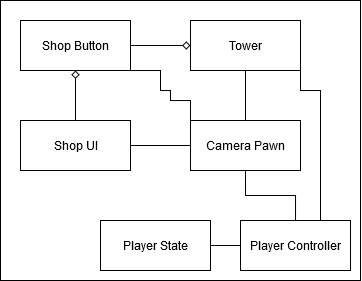

The diagram above was exported from draw.io. Its source (the exported page's mxGraphModel, read from the mxfile embedded in the PNG):
<mxGraphModel dx="706" dy="359" grid="1" gridSize="10" guides="1" tooltips="1" connect="1" arrows="1" fold="1" page="1" pageScale="1" pageWidth="850" pageHeight="1100" math="0" shadow="0">
  <root>
    <mxCell id="0" />
    <mxCell id="1" parent="0" />
    <mxCell id="2" value="" style="html=1;fillColor=none;" vertex="1" parent="1">
      <mxGeometry x="130" y="140" width="360" height="280" as="geometry" />
    </mxCell>
    <mxCell id="3" style="edgeStyle=orthogonalEdgeStyle;rounded=0;orthogonalLoop=1;jettySize=auto;html=1;entryX=0;entryY=0.5;entryDx=0;entryDy=0;endArrow=diamond;endFill=0;" edge="1" source="4" target="7" parent="1">
      <mxGeometry relative="1" as="geometry" />
    </mxCell>
    <mxCell id="4" value="&lt;div&gt;Shop Button&lt;/div&gt;" style="html=1;" vertex="1" parent="1">
      <mxGeometry x="150" y="160" width="110" height="50" as="geometry" />
    </mxCell>
    <mxCell id="5" style="edgeStyle=orthogonalEdgeStyle;rounded=0;orthogonalLoop=1;jettySize=auto;html=1;entryX=0.5;entryY=1;entryDx=0;entryDy=0;endArrow=diamond;endFill=0;" edge="1" source="6" target="4" parent="1">
      <mxGeometry relative="1" as="geometry" />
    </mxCell>
    <mxCell id="6" value="&lt;div&gt;Shop UI&lt;/div&gt;" style="html=1;" vertex="1" parent="1">
      <mxGeometry x="150" y="260" width="110" height="50" as="geometry" />
    </mxCell>
    <mxCell id="7" value="Tower" style="html=1;" vertex="1" parent="1">
      <mxGeometry x="320" y="160" width="110" height="50" as="geometry" />
    </mxCell>
    <mxCell id="8" style="edgeStyle=orthogonalEdgeStyle;rounded=0;orthogonalLoop=1;jettySize=auto;html=1;entryX=1;entryY=0.5;entryDx=0;entryDy=0;endArrow=none;endFill=0;" edge="1" source="11" target="6" parent="1">
      <mxGeometry relative="1" as="geometry" />
    </mxCell>
    <mxCell id="9" style="edgeStyle=orthogonalEdgeStyle;rounded=0;orthogonalLoop=1;jettySize=auto;html=1;entryX=0.5;entryY=1;entryDx=0;entryDy=0;endArrow=none;endFill=0;" edge="1" source="11" target="7" parent="1">
      <mxGeometry relative="1" as="geometry" />
    </mxCell>
    <mxCell id="10" style="edgeStyle=orthogonalEdgeStyle;rounded=0;orthogonalLoop=1;jettySize=auto;html=1;entryX=1;entryY=1;entryDx=0;entryDy=0;endArrow=none;endFill=0;" edge="1" source="11" target="4" parent="1">
      <mxGeometry relative="1" as="geometry">
        <Array as="points">
          <mxPoint x="320" y="240" />
          <mxPoint x="300" y="240" />
          <mxPoint x="300" y="230" />
          <mxPoint x="290" y="230" />
          <mxPoint x="290" y="210" />
        </Array>
      </mxGeometry>
    </mxCell>
    <mxCell id="11" value="Camera Pawn" style="html=1;" vertex="1" parent="1">
      <mxGeometry x="320" y="260" width="110" height="50" as="geometry" />
    </mxCell>
    <mxCell id="12" style="edgeStyle=orthogonalEdgeStyle;rounded=0;orthogonalLoop=1;jettySize=auto;html=1;entryX=0.5;entryY=1;entryDx=0;entryDy=0;endArrow=none;endFill=0;" edge="1" source="15" target="11" parent="1">
      <mxGeometry relative="1" as="geometry" />
    </mxCell>
    <mxCell id="13" style="edgeStyle=orthogonalEdgeStyle;rounded=0;orthogonalLoop=1;jettySize=auto;html=1;entryX=1;entryY=1;entryDx=0;entryDy=0;endArrow=none;endFill=0;" edge="1" source="15" target="7" parent="1">
      <mxGeometry relative="1" as="geometry">
        <Array as="points">
          <mxPoint x="450" y="230" />
          <mxPoint x="430" y="230" />
        </Array>
      </mxGeometry>
    </mxCell>
    <mxCell id="14" style="edgeStyle=orthogonalEdgeStyle;rounded=0;orthogonalLoop=1;jettySize=auto;html=1;entryX=1;entryY=0.5;entryDx=0;entryDy=0;endArrow=none;endFill=0;" edge="1" source="15" target="16" parent="1">
      <mxGeometry relative="1" as="geometry" />
    </mxCell>
    <mxCell id="15" value="Player Controller" style="html=1;" vertex="1" parent="1">
      <mxGeometry x="370" y="360" width="110" height="50" as="geometry" />
    </mxCell>
    <mxCell id="16" value="&lt;div&gt;Player State&lt;/div&gt;" style="html=1;" vertex="1" parent="1">
      <mxGeometry x="230" y="360" width="110" height="50" as="geometry" />
    </mxCell>
  </root>
</mxGraphModel>